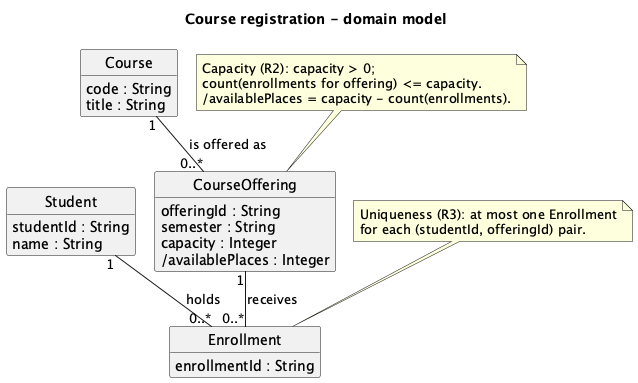

The diagram above was rendered by PlantUML. Its source (embedded in the PNG):
@startuml
!pragma layout smetana
skinparam backgroundColor white
skinparam shadowing false
hide methods
hide circle
title Course registration - domain model
class Student {
  studentId : String
  name : String
}
class Course {
  code : String
  title : String
}
class CourseOffering {
  offeringId : String
  semester : String
  capacity : Integer
  /availablePlaces : Integer
}
class Enrollment {
  enrollmentId : String
}
Student "1" -- "0..*" Enrollment : holds >
CourseOffering "1" -- "0..*" Enrollment : receives >
Course "1" -- "0..*" CourseOffering : is offered as >
note "Capacity (R2): capacity > 0;\ncount(enrollments for offering) <= capacity.\n/availablePlaces = capacity - count(enrollments)." as N1
N1 .. CourseOffering
note "Uniqueness (R3): at most one Enrollment\nfor each (studentId, offeringId) pair." as N2
N2 .. Enrollment
@enduml